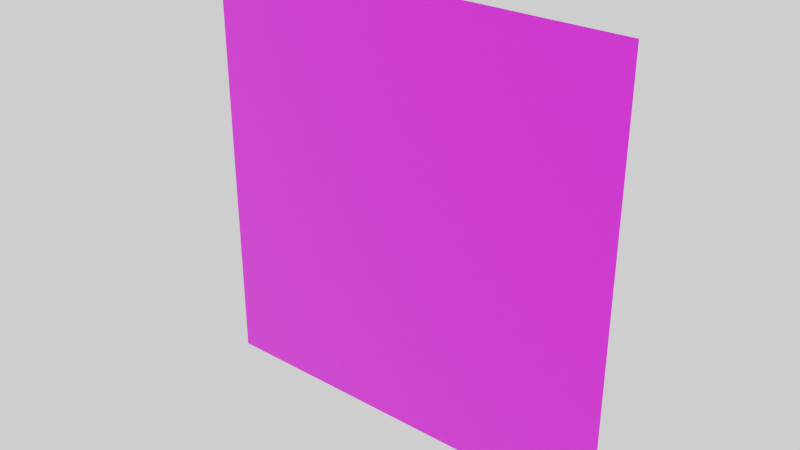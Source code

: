 # Source: explosion.blend  (saved by Blender 3.1.7; exported with 4.5.12 LTS)
import bpy
from mathutils import Matrix  # noqa: F401  (used for matrix-valued properties, if any)

bpy.ops.wm.read_factory_settings(use_empty=True)
scene = bpy.context.scene
scene.name = 'Scene'

# ---- collections
col_collection = bpy.data.collections.new('Collection'); scene.collection.children.link(col_collection)

# ---- images (referenced by path relative to the original .blend; pixels are not part of the script)
import os
ASSET_DIR = os.environ.get("B2B_ASSET_DIR", "")  # directory of the original .blend (textures are referenced by path, not embedded)
HERE = os.path.dirname(os.path.abspath(__file__))  # packed textures are extracted next to this script under _unpacked/

def load_image(name, relpath, width, height, colorspace="sRGB"):
    """Load a texture the original file referenced (path relative to the .blend, or extracted next to this script)."""
    p = next((c for c in (os.path.join(HERE, relpath), os.path.join(ASSET_DIR, relpath)) if relpath and os.path.exists(c)), "")
    if p:
        img = bpy.data.images.load(p, check_existing=True)
        img.name = name
    else:  # same state as the original file: an image datablock whose file is absent (Cycles renders it pink)
        img = bpy.data.images.new(name, width, height)
        img.source = "FILE"
        img.filepath = "//" + (relpath or name)
    img.colorspace_settings.name = colorspace
    return img
img_explosion_png = load_image('explosion.png', 'explosion.png', 1024, 1024, 'sRGB')

# ---- materials (node trees are filled in below, after node groups)
mat_material = bpy.data.materials.new('Material')
mat_material.alpha_threshold = 0.0
mat_material.use_transparent_shadow = False
mat_material.line_color = (0.0, 0.0, 0.0, 1.0)

# ---- material node trees
mat_material.use_nodes = True; mat_material.node_tree.nodes.clear()
_N = mat_material.node_tree.nodes; _L = mat_material.node_tree.links
n0 = _N.new('ShaderNodeOutputMaterial'); n0.name = 'Material Output'; n0.location = (85, 121)
n1 = _N.new('ShaderNodeBsdfPrincipled'); n1.name = 'Principled BSDF'; n1.location = (-236, 108)
n1.distribution = 'GGX'
n1.subsurface_method = 'RANDOM_WALK_SKIN'
n1.inputs[2].default_value = 0.4
n1.inputs[3].default_value = 1.45
n1.inputs[27].default_value = (0.0, 0.0, 0.0, 1.0)
n1.inputs[28].default_value = 1.0
n2 = _N.new('ShaderNodeTexImage'); n2.name = 'Image Texture'; n2.location = (-828, -91)
n2.image = img_explosion_png
n2.interpolation = 'Closest'
_L.new(n1.outputs[0], n0.inputs[0])
_L.new(n2.outputs[0], n1.inputs[0])
_L.new(n2.outputs[1], n1.inputs[4])
n0.is_active_output = True

# ---- world
world_world = bpy.data.worlds.new('World'); scene.world = world_world
world_world.use_nodes = True; world_world.node_tree.nodes.clear()
_N = world_world.node_tree.nodes; _L = world_world.node_tree.links
n0 = _N.new('ShaderNodeOutputWorld'); n0.name = 'World Output'; n0.location = (300, 300)
n1 = _N.new('ShaderNodeBackground'); n1.name = 'Background'; n1.location = (10, 300)
n1.inputs[0].default_value = (1.0, 1.0, 1.0, 1.0)
_L.new(n1.outputs[0], n0.inputs[0])
n0.is_active_output = True
world_world.color = (0.05088, 0.05088, 0.05088)
world_world.use_sun_shadow = False
world_world.sun_shadow_jitter_overblur = 0.0

# ---- meshes
me_plane = bpy.data.meshes.new('Plane')
me_plane.from_pydata([(0.5, 1.367e-07, -0.5), (-0.5, -1.891e-07, -0.5), (0.5, 1.891e-07, 0.5), (-0.5, -1.367e-07, 0.5)], [], [(0, 1, 3, 2)])
_uv = me_plane.uv_layers.new(name='UVMap')
_uv.uv.foreach_set('vector', [0.0, 0.0, 0.08333, 0.0, 0.08333, 1.0, 0.0, 1.0])
me_plane.materials.append(mat_material)
me_plane.use_remesh_fix_poles = True
me_plane.use_remesh_preserve_attributes = False
me_plane.update()

# ---- objects
ob_explosion = bpy.data.objects.new('Explosion', me_plane)

# ---- transforms, parenting, visibility, modifiers, constraints
ob_explosion.location = (0.0, 0.0, 0.0)

# ---- collection membership
col_collection.objects.link(ob_explosion)

# ---- scene / render settings (as saved in the file)
scene.frame_start = 1; scene.frame_end = 250; scene.frame_set(1)
scene.render.engine = 'BLENDER_EEVEE_NEXT'
scene.cycles.sampling_pattern = 'TABULATED_SOBOL'
scene.cycles.use_light_tree = False
scene.view_settings.view_transform = 'Filmic'
bpy.context.view_layer.update()

# ---- added for rendering (the .blend has no active camera): camera
cam_auto = bpy.data.cameras.new('AutoCamera')
cam_auto.lens = 50.0
cam_auto.sensor_width = 36.0
cam_auto.clip_end = 1000.0
ob_auto_camera = bpy.data.objects.new('AutoCamera', cam_auto)
scene.collection.objects.link(ob_auto_camera)
ob_auto_camera.location = (1.30847, -1.57016, 1.04677)
ob_auto_camera.rotation_euler = (1.09748, -7.21219e-08, 0.694738)
scene.camera = ob_auto_camera
bpy.context.view_layer.update()
